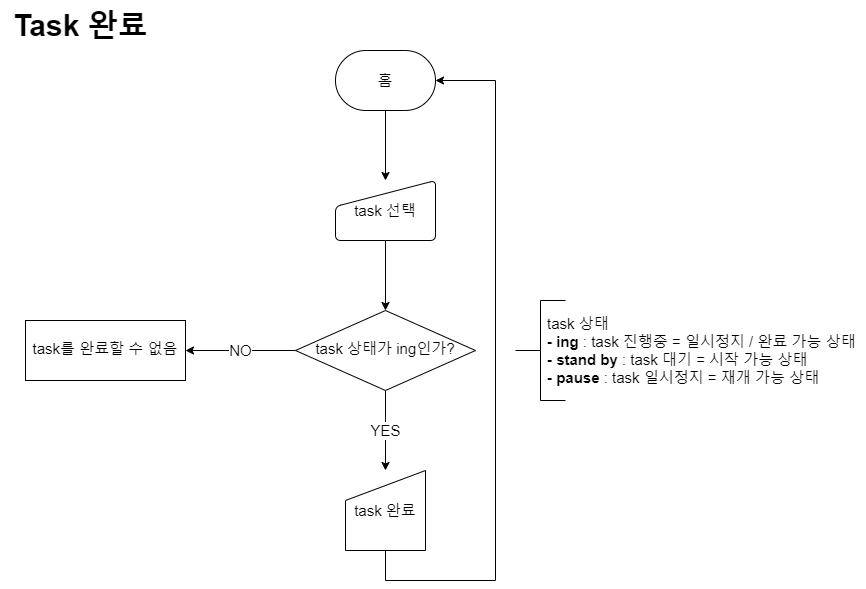

The diagram above was exported from draw.io. Its source (the exported page's mxGraphModel, read from the mxfile embedded in the PNG):
<mxGraphModel dx="894" dy="1138" grid="1" gridSize="10" guides="1" tooltips="1" connect="1" arrows="1" fold="1" page="1" pageScale="1" pageWidth="900" pageHeight="1600" math="0" shadow="0">
  <root>
    <mxCell id="WIyWlLk6GJQsqaUBKTNV-0" />
    <mxCell id="WIyWlLk6GJQsqaUBKTNV-1" parent="WIyWlLk6GJQsqaUBKTNV-0" />
    <mxCell id="yPtflfiNcy536-bFBx3U-0" value="" style="edgeStyle=orthogonalEdgeStyle;rounded=0;orthogonalLoop=1;jettySize=auto;html=1;fontSize=15;strokeWidth=1;exitX=0.5;exitY=1;exitDx=0;exitDy=0;exitPerimeter=0;" parent="WIyWlLk6GJQsqaUBKTNV-1" source="yPtflfiNcy536-bFBx3U-6" edge="1">
      <mxGeometry relative="1" as="geometry">
        <mxPoint x="420" y="110" as="sourcePoint" />
        <mxPoint x="420" y="200" as="targetPoint" />
      </mxGeometry>
    </mxCell>
    <mxCell id="q2McaagFpXJSHYa2fw3Y-1" value="" style="edgeStyle=orthogonalEdgeStyle;rounded=0;orthogonalLoop=1;jettySize=auto;html=1;" parent="WIyWlLk6GJQsqaUBKTNV-1" target="q2McaagFpXJSHYa2fw3Y-0" edge="1">
      <mxGeometry relative="1" as="geometry">
        <mxPoint x="420" y="260" as="sourcePoint" />
      </mxGeometry>
    </mxCell>
    <mxCell id="yPtflfiNcy536-bFBx3U-6" value="홈" style="strokeWidth=1;html=1;shape=mxgraph.flowchart.terminator;whiteSpace=wrap;fontSize=15;" parent="WIyWlLk6GJQsqaUBKTNV-1" vertex="1">
      <mxGeometry x="370" y="70" width="100" height="60" as="geometry" />
    </mxCell>
    <mxCell id="yPtflfiNcy536-bFBx3U-15" value="&lt;font style=&quot;font-size: 30px;&quot;&gt;Task 완료&lt;/font&gt;" style="text;html=1;align=center;verticalAlign=middle;resizable=0;points=[];autosize=1;strokeColor=none;fillColor=none;fontSize=15;fontStyle=1;strokeWidth=1;" parent="WIyWlLk6GJQsqaUBKTNV-1" vertex="1">
      <mxGeometry x="35" y="20" width="160" height="50" as="geometry" />
    </mxCell>
    <mxCell id="yPtflfiNcy536-bFBx3U-28" value="" style="edgeStyle=orthogonalEdgeStyle;rounded=0;orthogonalLoop=1;jettySize=auto;html=1;strokeWidth=1;fontSize=15;exitX=0.5;exitY=1;exitDx=0;exitDy=0;entryX=1;entryY=0.5;entryDx=0;entryDy=0;entryPerimeter=0;" parent="WIyWlLk6GJQsqaUBKTNV-1" source="yPtflfiNcy536-bFBx3U-23" target="yPtflfiNcy536-bFBx3U-6" edge="1">
      <mxGeometry relative="1" as="geometry">
        <mxPoint x="440" y="570" as="sourcePoint" />
        <mxPoint x="490" y="100" as="targetPoint" />
        <Array as="points">
          <mxPoint x="420" y="600" />
          <mxPoint x="530" y="600" />
          <mxPoint x="530" y="100" />
        </Array>
      </mxGeometry>
    </mxCell>
    <mxCell id="yPtflfiNcy536-bFBx3U-23" value="task 완료" style="shape=manualInput;whiteSpace=wrap;html=1;fontSize=15;strokeWidth=1;" parent="WIyWlLk6GJQsqaUBKTNV-1" vertex="1">
      <mxGeometry x="380" y="490" width="80" height="80" as="geometry" />
    </mxCell>
    <mxCell id="q2McaagFpXJSHYa2fw3Y-2" value="YES" style="edgeStyle=orthogonalEdgeStyle;rounded=0;orthogonalLoop=1;jettySize=auto;html=1;fontSize=15;" parent="WIyWlLk6GJQsqaUBKTNV-1" source="q2McaagFpXJSHYa2fw3Y-0" target="yPtflfiNcy536-bFBx3U-23" edge="1">
      <mxGeometry relative="1" as="geometry" />
    </mxCell>
    <mxCell id="q2McaagFpXJSHYa2fw3Y-4" value="NO" style="edgeStyle=orthogonalEdgeStyle;rounded=0;orthogonalLoop=1;jettySize=auto;html=1;fontSize=15;" parent="WIyWlLk6GJQsqaUBKTNV-1" source="q2McaagFpXJSHYa2fw3Y-0" target="q2McaagFpXJSHYa2fw3Y-3" edge="1">
      <mxGeometry relative="1" as="geometry" />
    </mxCell>
    <mxCell id="q2McaagFpXJSHYa2fw3Y-0" value="task 상태가 ing인가?" style="rhombus;whiteSpace=wrap;html=1;fontSize=15;shadow=0;strokeWidth=1;spacing=6;spacingTop=-4;" parent="WIyWlLk6GJQsqaUBKTNV-1" vertex="1">
      <mxGeometry x="330" y="330" width="180" height="80" as="geometry" />
    </mxCell>
    <mxCell id="q2McaagFpXJSHYa2fw3Y-3" value="task를 완료할 수 없음" style="whiteSpace=wrap;html=1;fontSize=15;shadow=0;strokeWidth=1;spacing=6;spacingTop=-4;" parent="WIyWlLk6GJQsqaUBKTNV-1" vertex="1">
      <mxGeometry x="60" y="340" width="160" height="60" as="geometry" />
    </mxCell>
    <mxCell id="PFZhdqrTKty3vPhUPD3k-0" value="" style="strokeWidth=1;html=1;shape=mxgraph.flowchart.annotation_2;align=left;labelPosition=right;pointerEvents=1;fontSize=15;" parent="WIyWlLk6GJQsqaUBKTNV-1" vertex="1">
      <mxGeometry x="550" y="320" width="50" height="100" as="geometry" />
    </mxCell>
    <mxCell id="PFZhdqrTKty3vPhUPD3k-1" value="task 상태&lt;br style=&quot;font-size: 15px;&quot;&gt;&lt;b style=&quot;font-size: 15px;&quot;&gt;- ing&lt;/b&gt; : task 진행중 = 일시정지 / 완료 가능 상태&lt;br style=&quot;font-size: 15px;&quot;&gt;&lt;b style=&quot;border-color: var(--border-color);&quot;&gt;- stand by&lt;/b&gt;&amp;nbsp;: task 대기 = 시작 가능 상태&lt;br style=&quot;border-color: var(--border-color);&quot;&gt;&lt;b style=&quot;font-size: 15px;&quot;&gt;- pause&lt;/b&gt; : task 일시정지 = 재개 가능 상태" style="text;html=1;strokeColor=none;fillColor=none;align=left;verticalAlign=middle;whiteSpace=wrap;rounded=0;fontSize=15;strokeWidth=1;" parent="WIyWlLk6GJQsqaUBKTNV-1" vertex="1">
      <mxGeometry x="580" y="320" width="320" height="100" as="geometry" />
    </mxCell>
    <mxCell id="GhrSlRl88-jcgrMJdrEo-0" value="task 선택" style="html=1;strokeWidth=1;shape=manualInput;whiteSpace=wrap;rounded=1;size=26;arcSize=11;fontSize=15;" vertex="1" parent="WIyWlLk6GJQsqaUBKTNV-1">
      <mxGeometry x="370" y="200" width="100" height="60" as="geometry" />
    </mxCell>
  </root>
</mxGraphModel>